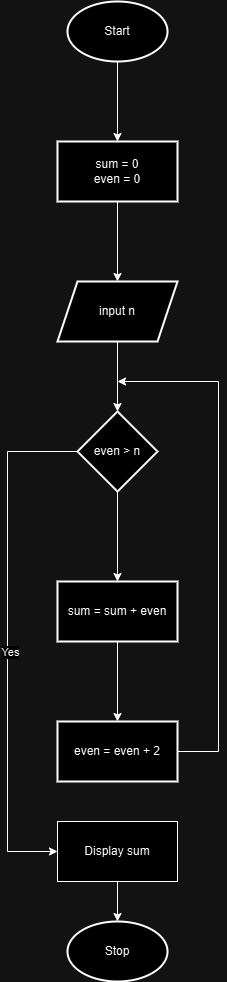

The diagram above was exported from draw.io. Its source (the exported page's mxGraphModel, read from the mxfile embedded in the PNG):
<mxGraphModel dx="890" dy="783" grid="1" gridSize="10" guides="1" tooltips="1" connect="1" arrows="1" fold="1" page="1" pageScale="1" pageWidth="850" pageHeight="1100" math="0" shadow="0">
  <root>
    <mxCell id="0" />
    <mxCell id="1" parent="0" />
    <mxCell id="GBXRzjj_rqNN4yuEzrDP-3" value="" style="edgeStyle=orthogonalEdgeStyle;rounded=0;orthogonalLoop=1;jettySize=auto;html=1;" edge="1" parent="1" source="GBXRzjj_rqNN4yuEzrDP-1" target="GBXRzjj_rqNN4yuEzrDP-2">
      <mxGeometry relative="1" as="geometry" />
    </mxCell>
    <mxCell id="GBXRzjj_rqNN4yuEzrDP-1" value="Start" style="strokeWidth=2;html=1;shape=mxgraph.flowchart.start_1;whiteSpace=wrap;" vertex="1" parent="1">
      <mxGeometry x="160" y="60" width="100" height="60" as="geometry" />
    </mxCell>
    <mxCell id="GBXRzjj_rqNN4yuEzrDP-7" value="" style="edgeStyle=orthogonalEdgeStyle;rounded=0;orthogonalLoop=1;jettySize=auto;html=1;" edge="1" parent="1" source="GBXRzjj_rqNN4yuEzrDP-2" target="GBXRzjj_rqNN4yuEzrDP-6">
      <mxGeometry relative="1" as="geometry" />
    </mxCell>
    <mxCell id="GBXRzjj_rqNN4yuEzrDP-2" value="sum = 0&lt;div&gt;even = 0&lt;/div&gt;" style="whiteSpace=wrap;html=1;strokeWidth=2;" vertex="1" parent="1">
      <mxGeometry x="150" y="200" width="120" height="60" as="geometry" />
    </mxCell>
    <mxCell id="GBXRzjj_rqNN4yuEzrDP-9" value="" style="edgeStyle=orthogonalEdgeStyle;rounded=0;orthogonalLoop=1;jettySize=auto;html=1;" edge="1" parent="1" source="GBXRzjj_rqNN4yuEzrDP-6" target="GBXRzjj_rqNN4yuEzrDP-8">
      <mxGeometry relative="1" as="geometry" />
    </mxCell>
    <mxCell id="GBXRzjj_rqNN4yuEzrDP-6" value="input n" style="shape=parallelogram;perimeter=parallelogramPerimeter;whiteSpace=wrap;html=1;fixedSize=1;strokeWidth=2;" vertex="1" parent="1">
      <mxGeometry x="150" y="340" width="120" height="60" as="geometry" />
    </mxCell>
    <mxCell id="GBXRzjj_rqNN4yuEzrDP-10" style="edgeStyle=orthogonalEdgeStyle;rounded=0;orthogonalLoop=1;jettySize=auto;html=1;entryX=0;entryY=0.5;entryDx=0;entryDy=0;" edge="1" parent="1" source="GBXRzjj_rqNN4yuEzrDP-8" target="GBXRzjj_rqNN4yuEzrDP-16">
      <mxGeometry relative="1" as="geometry">
        <mxPoint x="90" y="920" as="targetPoint" />
        <Array as="points">
          <mxPoint x="100" y="510" />
          <mxPoint x="100" y="910" />
        </Array>
      </mxGeometry>
    </mxCell>
    <mxCell id="GBXRzjj_rqNN4yuEzrDP-18" value="Yes" style="edgeLabel;html=1;align=center;verticalAlign=middle;resizable=0;points=[];" vertex="1" connectable="0" parent="GBXRzjj_rqNN4yuEzrDP-10">
      <mxGeometry x="0.0385" y="2" relative="1" as="geometry">
        <mxPoint as="offset" />
      </mxGeometry>
    </mxCell>
    <mxCell id="GBXRzjj_rqNN4yuEzrDP-12" value="" style="edgeStyle=orthogonalEdgeStyle;rounded=0;orthogonalLoop=1;jettySize=auto;html=1;" edge="1" parent="1" source="GBXRzjj_rqNN4yuEzrDP-8" target="GBXRzjj_rqNN4yuEzrDP-11">
      <mxGeometry relative="1" as="geometry" />
    </mxCell>
    <mxCell id="GBXRzjj_rqNN4yuEzrDP-8" value="even &amp;gt; n" style="rhombus;whiteSpace=wrap;html=1;strokeWidth=2;" vertex="1" parent="1">
      <mxGeometry x="170" y="470" width="80" height="80" as="geometry" />
    </mxCell>
    <mxCell id="GBXRzjj_rqNN4yuEzrDP-14" value="" style="edgeStyle=orthogonalEdgeStyle;rounded=0;orthogonalLoop=1;jettySize=auto;html=1;" edge="1" parent="1" source="GBXRzjj_rqNN4yuEzrDP-11" target="GBXRzjj_rqNN4yuEzrDP-13">
      <mxGeometry relative="1" as="geometry" />
    </mxCell>
    <mxCell id="GBXRzjj_rqNN4yuEzrDP-11" value="sum = sum + even" style="whiteSpace=wrap;html=1;strokeWidth=2;" vertex="1" parent="1">
      <mxGeometry x="150" y="640" width="120" height="60" as="geometry" />
    </mxCell>
    <mxCell id="GBXRzjj_rqNN4yuEzrDP-15" style="edgeStyle=orthogonalEdgeStyle;rounded=0;orthogonalLoop=1;jettySize=auto;html=1;" edge="1" parent="1" source="GBXRzjj_rqNN4yuEzrDP-13">
      <mxGeometry relative="1" as="geometry">
        <mxPoint x="210" y="440" as="targetPoint" />
        <Array as="points">
          <mxPoint x="311" y="810" />
        </Array>
      </mxGeometry>
    </mxCell>
    <mxCell id="GBXRzjj_rqNN4yuEzrDP-13" value="even = even + 2" style="whiteSpace=wrap;html=1;strokeWidth=2;" vertex="1" parent="1">
      <mxGeometry x="150" y="780" width="120" height="60" as="geometry" />
    </mxCell>
    <mxCell id="GBXRzjj_rqNN4yuEzrDP-20" value="" style="edgeStyle=orthogonalEdgeStyle;rounded=0;orthogonalLoop=1;jettySize=auto;html=1;" edge="1" parent="1" source="GBXRzjj_rqNN4yuEzrDP-16" target="GBXRzjj_rqNN4yuEzrDP-19">
      <mxGeometry relative="1" as="geometry" />
    </mxCell>
    <mxCell id="GBXRzjj_rqNN4yuEzrDP-16" value="Display sum" style="whiteSpace=wrap;html=1;" vertex="1" parent="1">
      <mxGeometry x="150" y="880" width="120" height="60" as="geometry" />
    </mxCell>
    <mxCell id="GBXRzjj_rqNN4yuEzrDP-19" value="Stop" style="strokeWidth=2;html=1;shape=mxgraph.flowchart.start_1;whiteSpace=wrap;" vertex="1" parent="1">
      <mxGeometry x="160" y="980" width="100" height="60" as="geometry" />
    </mxCell>
  </root>
</mxGraphModel>